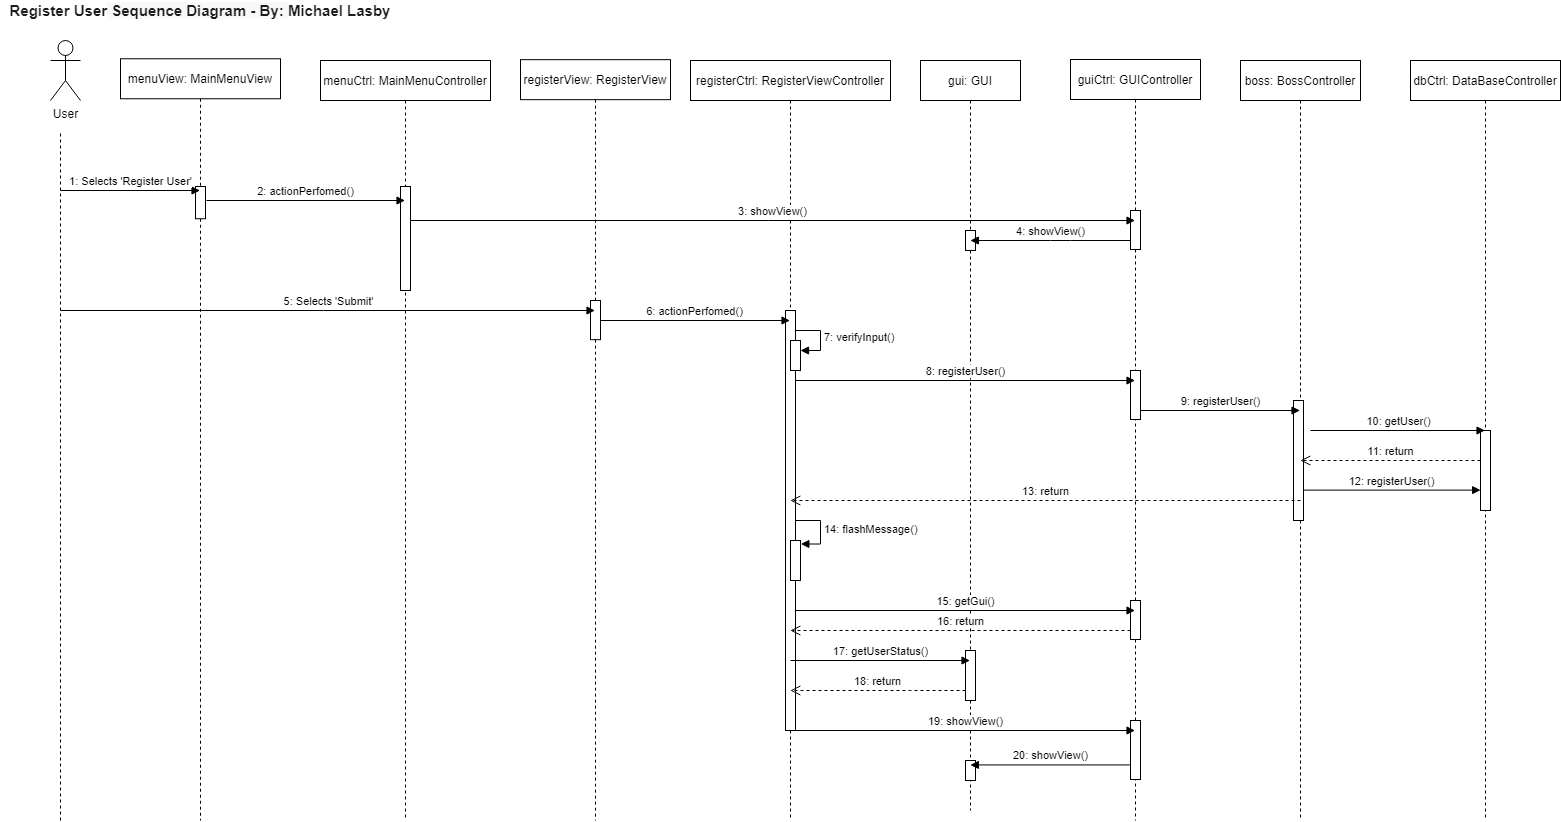

The diagram above was exported from draw.io. Its source (the exported page's mxGraphModel, read from the mxfile embedded in the PNG):
<mxGraphModel dx="3462" dy="486" grid="1" gridSize="10" guides="1" tooltips="1" connect="1" arrows="1" fold="1" page="1" pageScale="1" pageWidth="827" pageHeight="1169" math="0" shadow="0">
  <root>
    <mxCell id="0" />
    <mxCell id="1" parent="0" />
    <mxCell id="2" value="gui: GUI" style="shape=umlLifeline;perimeter=lifelinePerimeter;container=1;collapsible=0;recursiveResize=0;rounded=0;shadow=0;strokeWidth=1;" parent="1" vertex="1">
      <mxGeometry x="-940" y="80" width="100" height="750" as="geometry" />
    </mxCell>
    <mxCell id="3" value="" style="html=1;points=[];perimeter=orthogonalPerimeter;" parent="2" vertex="1">
      <mxGeometry x="45" y="590" width="10" height="50" as="geometry" />
    </mxCell>
    <mxCell id="4" value="" style="html=1;points=[];perimeter=orthogonalPerimeter;" parent="2" vertex="1">
      <mxGeometry x="45" y="170" width="10" height="20" as="geometry" />
    </mxCell>
    <mxCell id="5" value="" style="html=1;points=[];perimeter=orthogonalPerimeter;" parent="2" vertex="1">
      <mxGeometry x="45" y="700" width="10" height="20" as="geometry" />
    </mxCell>
    <mxCell id="6" value="boss: BossController" style="shape=umlLifeline;perimeter=lifelinePerimeter;container=1;collapsible=0;recursiveResize=0;rounded=0;shadow=0;strokeWidth=1;" parent="1" vertex="1">
      <mxGeometry x="-620" y="80" width="120" height="760" as="geometry" />
    </mxCell>
    <mxCell id="7" value="" style="html=1;points=[];perimeter=orthogonalPerimeter;" parent="6" vertex="1">
      <mxGeometry x="53" y="340" width="10" height="120" as="geometry" />
    </mxCell>
    <mxCell id="8" value="dbCtrl: DataBaseController" style="shape=umlLifeline;perimeter=lifelinePerimeter;container=1;collapsible=0;recursiveResize=0;rounded=0;shadow=0;strokeWidth=1;" parent="1" vertex="1">
      <mxGeometry x="-450" y="80" width="150" height="760" as="geometry" />
    </mxCell>
    <mxCell id="9" value="" style="html=1;points=[];perimeter=orthogonalPerimeter;" parent="8" vertex="1">
      <mxGeometry x="70" y="370" width="10" height="80" as="geometry" />
    </mxCell>
    <mxCell id="10" value="menuView: MainMenuView" style="shape=umlLifeline;perimeter=lifelinePerimeter;container=1;collapsible=0;recursiveResize=0;rounded=0;shadow=0;strokeWidth=1;" parent="1" vertex="1">
      <mxGeometry x="-1740" y="78.26" width="160" height="761.74" as="geometry" />
    </mxCell>
    <mxCell id="11" value="" style="points=[];perimeter=orthogonalPerimeter;rounded=0;shadow=0;strokeWidth=1;" parent="10" vertex="1">
      <mxGeometry x="75" y="127.74" width="10" height="32.26" as="geometry" />
    </mxCell>
    <mxCell id="12" value="menuCtrl: MainMenuController" style="shape=umlLifeline;perimeter=lifelinePerimeter;container=1;collapsible=0;recursiveResize=0;rounded=0;shadow=0;strokeWidth=1;" parent="1" vertex="1">
      <mxGeometry x="-1540" y="80" width="170" height="760" as="geometry" />
    </mxCell>
    <mxCell id="13" value="" style="points=[];perimeter=orthogonalPerimeter;rounded=0;shadow=0;strokeWidth=1;" parent="12" vertex="1">
      <mxGeometry x="80" y="126" width="10" height="104" as="geometry" />
    </mxCell>
    <mxCell id="14" value="registerView: RegisterView" style="shape=umlLifeline;perimeter=lifelinePerimeter;container=1;collapsible=0;recursiveResize=0;rounded=0;shadow=0;strokeWidth=1;" parent="1" vertex="1">
      <mxGeometry x="-1340" y="79.17" width="150" height="760.83" as="geometry" />
    </mxCell>
    <mxCell id="15" value="" style="html=1;points=[];perimeter=orthogonalPerimeter;" parent="14" vertex="1">
      <mxGeometry x="70" y="240.83" width="10" height="39.17" as="geometry" />
    </mxCell>
    <mxCell id="16" value="registerCtrl: RegisterViewController" style="shape=umlLifeline;perimeter=lifelinePerimeter;container=0;collapsible=0;recursiveResize=0;rounded=0;shadow=0;strokeWidth=1;" parent="1" vertex="1">
      <mxGeometry x="-1170" y="80" width="200" height="760" as="geometry" />
    </mxCell>
    <mxCell id="17" value="" style="endArrow=none;html=1;dashed=1;" parent="1" edge="1">
      <mxGeometry width="50" height="50" relative="1" as="geometry">
        <mxPoint x="-1800" y="840" as="sourcePoint" />
        <mxPoint x="-1800" y="150" as="targetPoint" />
      </mxGeometry>
    </mxCell>
    <mxCell id="18" value="User" style="shape=umlActor;html=1;verticalLabelPosition=bottom;verticalAlign=top;align=center;" parent="1" vertex="1">
      <mxGeometry x="-1810" y="60" width="30" height="60" as="geometry" />
    </mxCell>
    <mxCell id="19" value="guiCtrl: GUIController" style="shape=umlLifeline;perimeter=lifelinePerimeter;container=1;collapsible=0;recursiveResize=0;rounded=0;shadow=0;strokeWidth=1;" parent="1" vertex="1">
      <mxGeometry x="-790" y="79" width="130" height="761" as="geometry" />
    </mxCell>
    <mxCell id="20" value="" style="html=1;points=[];perimeter=orthogonalPerimeter;" parent="19" vertex="1">
      <mxGeometry x="60" y="151" width="10" height="39" as="geometry" />
    </mxCell>
    <mxCell id="21" value="" style="html=1;points=[];perimeter=orthogonalPerimeter;" parent="19" vertex="1">
      <mxGeometry x="60" y="311" width="10" height="49" as="geometry" />
    </mxCell>
    <mxCell id="22" value="" style="html=1;points=[];perimeter=orthogonalPerimeter;" parent="19" vertex="1">
      <mxGeometry x="60" y="541" width="10" height="39" as="geometry" />
    </mxCell>
    <mxCell id="23" value="" style="html=1;points=[];perimeter=orthogonalPerimeter;" parent="19" vertex="1">
      <mxGeometry x="60" y="661" width="10" height="59" as="geometry" />
    </mxCell>
    <mxCell id="24" value="1: Selects 'Register User'" style="html=1;verticalAlign=bottom;endArrow=block;" parent="1" target="10" edge="1">
      <mxGeometry width="80" relative="1" as="geometry">
        <mxPoint x="-1800" y="210" as="sourcePoint" />
        <mxPoint x="-1720" y="210" as="targetPoint" />
      </mxGeometry>
    </mxCell>
    <mxCell id="25" value="5: Selects 'Submit'" style="html=1;verticalAlign=bottom;endArrow=block;" parent="1" target="14" edge="1">
      <mxGeometry width="80" relative="1" as="geometry">
        <mxPoint x="-1800" y="330" as="sourcePoint" />
        <mxPoint x="-1720" y="330" as="targetPoint" />
      </mxGeometry>
    </mxCell>
    <mxCell id="26" value="" style="html=1;points=[];perimeter=orthogonalPerimeter;" parent="1" vertex="1">
      <mxGeometry x="-1075" y="330" width="10" height="420" as="geometry" />
    </mxCell>
    <mxCell id="27" value="6: actionPerfomed()" style="html=1;verticalAlign=bottom;endArrow=block;" parent="1" target="16" edge="1">
      <mxGeometry width="80" relative="1" as="geometry">
        <mxPoint x="-1260" y="340" as="sourcePoint" />
        <mxPoint x="-1180" y="340" as="targetPoint" />
      </mxGeometry>
    </mxCell>
    <mxCell id="28" value="8: registerUser()" style="html=1;verticalAlign=bottom;endArrow=block;" parent="1" target="19" edge="1">
      <mxGeometry width="80" relative="1" as="geometry">
        <mxPoint x="-1065" y="400" as="sourcePoint" />
        <mxPoint x="-985" y="400" as="targetPoint" />
      </mxGeometry>
    </mxCell>
    <mxCell id="29" value="9: registerUser()" style="html=1;verticalAlign=bottom;endArrow=block;" parent="1" target="6" edge="1">
      <mxGeometry width="80" relative="1" as="geometry">
        <mxPoint x="-720" y="430" as="sourcePoint" />
        <mxPoint x="-640" y="430" as="targetPoint" />
      </mxGeometry>
    </mxCell>
    <mxCell id="30" value="10: getUser()" style="html=1;verticalAlign=bottom;endArrow=block;" parent="1" target="8" edge="1">
      <mxGeometry width="80" relative="1" as="geometry">
        <mxPoint x="-550" y="450" as="sourcePoint" />
        <mxPoint x="-480" y="450" as="targetPoint" />
      </mxGeometry>
    </mxCell>
    <mxCell id="31" value="11: return" style="html=1;verticalAlign=bottom;endArrow=open;dashed=1;endSize=8;" parent="1" target="6" edge="1">
      <mxGeometry relative="1" as="geometry">
        <mxPoint x="-380" y="480" as="sourcePoint" />
        <mxPoint x="-460" y="480" as="targetPoint" />
      </mxGeometry>
    </mxCell>
    <mxCell id="32" value="12: registerUser()" style="html=1;verticalAlign=bottom;endArrow=block;entryX=0.014;entryY=0.745;entryDx=0;entryDy=0;entryPerimeter=0;" parent="1" source="7" target="9" edge="1">
      <mxGeometry width="80" relative="1" as="geometry">
        <mxPoint x="-550" y="510" as="sourcePoint" />
        <mxPoint x="-480" y="510" as="targetPoint" />
      </mxGeometry>
    </mxCell>
    <mxCell id="33" value="13: return" style="html=1;verticalAlign=bottom;endArrow=open;dashed=1;endSize=8;" parent="1" target="16" edge="1">
      <mxGeometry relative="1" as="geometry">
        <mxPoint x="-560" y="520" as="sourcePoint" />
        <mxPoint x="-640" y="520" as="targetPoint" />
      </mxGeometry>
    </mxCell>
    <mxCell id="34" value="" style="html=1;points=[];perimeter=orthogonalPerimeter;" parent="1" vertex="1">
      <mxGeometry x="-1070" y="560" width="10" height="40" as="geometry" />
    </mxCell>
    <mxCell id="35" value="14: flashMessage()" style="edgeStyle=orthogonalEdgeStyle;html=1;align=left;spacingLeft=2;endArrow=block;rounded=0;entryX=1.034;entryY=0.087;entryDx=0;entryDy=0;entryPerimeter=0;" parent="1" target="34" edge="1">
      <mxGeometry relative="1" as="geometry">
        <mxPoint x="-1065" y="539.9999999999998" as="sourcePoint" />
        <Array as="points">
          <mxPoint x="-1040" y="540" />
          <mxPoint x="-1040" y="564" />
        </Array>
      </mxGeometry>
    </mxCell>
    <mxCell id="36" value="2: actionPerfomed()" style="html=1;verticalAlign=bottom;endArrow=block;" parent="1" target="12" edge="1">
      <mxGeometry width="80" relative="1" as="geometry">
        <mxPoint x="-1654" y="220" as="sourcePoint" />
        <mxPoint x="-1574" y="220" as="targetPoint" />
      </mxGeometry>
    </mxCell>
    <mxCell id="37" value="15: getGui()" style="html=1;verticalAlign=bottom;endArrow=block;" parent="1" target="19" edge="1">
      <mxGeometry width="80" relative="1" as="geometry">
        <mxPoint x="-1065" y="630" as="sourcePoint" />
        <mxPoint x="-985" y="630" as="targetPoint" />
      </mxGeometry>
    </mxCell>
    <mxCell id="38" value="16: return" style="html=1;verticalAlign=bottom;endArrow=open;dashed=1;endSize=8;" parent="1" target="16" edge="1">
      <mxGeometry relative="1" as="geometry">
        <mxPoint x="-730" y="650" as="sourcePoint" />
        <mxPoint x="-810" y="650" as="targetPoint" />
      </mxGeometry>
    </mxCell>
    <mxCell id="39" value="17: getUserStatus()" style="html=1;verticalAlign=bottom;endArrow=block;" parent="1" target="2" edge="1">
      <mxGeometry width="80" relative="1" as="geometry">
        <mxPoint x="-1070" y="680" as="sourcePoint" />
        <mxPoint x="-990" y="680" as="targetPoint" />
      </mxGeometry>
    </mxCell>
    <mxCell id="40" value="18: return" style="html=1;verticalAlign=bottom;endArrow=open;dashed=1;endSize=8;" parent="1" source="3" target="16" edge="1">
      <mxGeometry relative="1" as="geometry">
        <mxPoint x="-900" y="710" as="sourcePoint" />
        <mxPoint x="-970" y="710" as="targetPoint" />
        <Array as="points">
          <mxPoint x="-940" y="710" />
        </Array>
      </mxGeometry>
    </mxCell>
    <mxCell id="41" value="19: showView()" style="html=1;verticalAlign=bottom;endArrow=block;" parent="1" target="19" edge="1">
      <mxGeometry width="80" relative="1" as="geometry">
        <mxPoint x="-1065" y="750" as="sourcePoint" />
        <mxPoint x="-985" y="750" as="targetPoint" />
      </mxGeometry>
    </mxCell>
    <mxCell id="42" value="3: showView()" style="html=1;verticalAlign=bottom;endArrow=block;" parent="1" target="19" edge="1">
      <mxGeometry width="80" relative="1" as="geometry">
        <mxPoint x="-1450" y="240" as="sourcePoint" />
        <mxPoint x="-1370" y="240" as="targetPoint" />
      </mxGeometry>
    </mxCell>
    <mxCell id="43" value="4: showView()" style="html=1;verticalAlign=bottom;endArrow=block;" parent="1" target="2" edge="1">
      <mxGeometry x="0.001" width="80" relative="1" as="geometry">
        <mxPoint x="-730" y="260" as="sourcePoint" />
        <mxPoint x="-650" y="260" as="targetPoint" />
        <Array as="points">
          <mxPoint x="-800" y="260" />
        </Array>
        <mxPoint as="offset" />
      </mxGeometry>
    </mxCell>
    <mxCell id="44" value="20: showView()" style="html=1;verticalAlign=bottom;endArrow=block;exitX=-0.04;exitY=0.753;exitDx=0;exitDy=0;exitPerimeter=0;" parent="1" source="23" target="2" edge="1">
      <mxGeometry width="80" relative="1" as="geometry">
        <mxPoint x="-880" y="670" as="sourcePoint" />
        <mxPoint x="-800" y="670" as="targetPoint" />
      </mxGeometry>
    </mxCell>
    <mxCell id="45" value="7: verifyInput()" style="edgeStyle=orthogonalEdgeStyle;html=1;align=left;spacingLeft=2;endArrow=block;rounded=0;entryX=1;entryY=0;" parent="1" edge="1">
      <mxGeometry relative="1" as="geometry">
        <mxPoint x="-1065" y="350" as="sourcePoint" />
        <Array as="points">
          <mxPoint x="-1040" y="350" />
        </Array>
        <mxPoint x="-1060" y="370" as="targetPoint" />
      </mxGeometry>
    </mxCell>
    <mxCell id="46" value="" style="html=1;points=[];perimeter=orthogonalPerimeter;" parent="1" vertex="1">
      <mxGeometry x="-1070" y="360" width="10" height="30" as="geometry" />
    </mxCell>
    <mxCell id="5Rqnhg_LhmFu24CbKxP8-46" value="&lt;b style=&quot;box-sizing: inherit ; color: rgb(29 , 28 , 29) ; font-family: , &amp;#34;applelogo&amp;#34; , sans-serif ; font-size: 15px ; text-align: left ; background-color: rgb(248 , 248 , 248)&quot;&gt;&lt;b style=&quot;box-sizing: inherit ; font-family: , &amp;#34;applelogo&amp;#34; , sans-serif ; background-color: rgb(255 , 255 , 255)&quot;&gt;Register User&lt;/b&gt;&amp;nbsp;Sequence Diagram - By:&amp;nbsp;&lt;/b&gt;&lt;b style=&quot;box-sizing: inherit ; color: rgb(29 , 28 , 29) ; font-family: , &amp;#34;applelogo&amp;#34; , sans-serif ; font-size: 15px ; text-align: left ; background-color: rgb(255 , 255 , 255)&quot;&gt;Michael Lasby&lt;/b&gt;" style="text;html=1;strokeColor=none;fillColor=none;align=center;verticalAlign=middle;whiteSpace=wrap;rounded=0;" vertex="1" parent="1">
      <mxGeometry x="-1860" y="20" width="400" height="20" as="geometry" />
    </mxCell>
  </root>
</mxGraphModel>